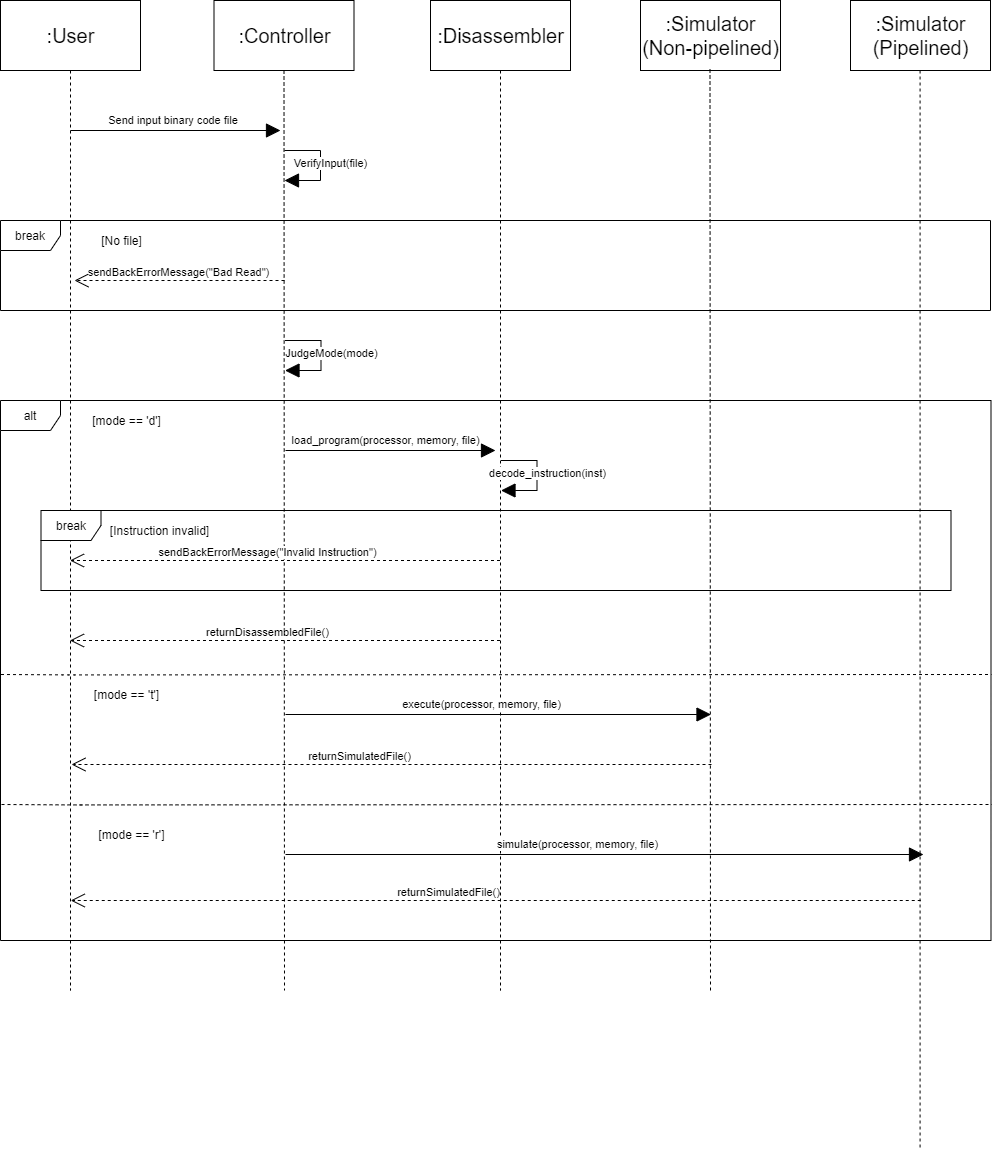

The diagram above was exported from draw.io. Its source (the exported page's mxGraphModel, read from the mxfile embedded in the PNG):
<mxGraphModel dx="652" dy="414" grid="1" gridSize="10" guides="1" tooltips="1" connect="1" arrows="1" fold="1" page="1" pageScale="1" pageWidth="827" pageHeight="1169" math="0" shadow="0">
  <root>
    <mxCell id="oAH22M06Zp9AuB2-ZRbC-0" />
    <mxCell id="oAH22M06Zp9AuB2-ZRbC-1" parent="oAH22M06Zp9AuB2-ZRbC-0" />
    <mxCell id="0_wd5A5W4C27v50E1FuY-0" value="&lt;div&gt;&lt;span style=&quot;line-height: 120%&quot;&gt;:Disassembler&lt;/span&gt;&lt;/div&gt;" style="html=1;strokeColor=#000000;fillColor=#FFFFFF;fontSize=20;align=center;" vertex="1" parent="oAH22M06Zp9AuB2-ZRbC-1">
      <mxGeometry x="560" y="10" width="140" height="70" as="geometry" />
    </mxCell>
    <mxCell id="0_wd5A5W4C27v50E1FuY-1" value="&lt;div&gt;:Controller&lt;/div&gt;" style="html=1;strokeColor=#000000;fillColor=#FFFFFF;fontSize=20;align=center;" vertex="1" parent="oAH22M06Zp9AuB2-ZRbC-1">
      <mxGeometry x="343.5" y="10" width="140" height="70" as="geometry" />
    </mxCell>
    <mxCell id="0_wd5A5W4C27v50E1FuY-2" value="&lt;div&gt;:User&lt;/div&gt;" style="html=1;strokeColor=#000000;fillColor=#FFFFFF;fontSize=20;align=center;" vertex="1" parent="oAH22M06Zp9AuB2-ZRbC-1">
      <mxGeometry x="130" y="10" width="140" height="70" as="geometry" />
    </mxCell>
    <mxCell id="0_wd5A5W4C27v50E1FuY-3" value="" style="endArrow=block;endFill=1;endSize=12;html=1;shadow=0;labelBackgroundColor=#000000;strokeColor=#000000;" edge="1" parent="oAH22M06Zp9AuB2-ZRbC-1">
      <mxGeometry width="160" relative="1" as="geometry">
        <mxPoint x="200" y="140" as="sourcePoint" />
        <mxPoint x="410" y="140" as="targetPoint" />
      </mxGeometry>
    </mxCell>
    <mxCell id="0_wd5A5W4C27v50E1FuY-4" value="&amp;nbsp;Send input binary code file" style="edgeLabel;html=1;align=center;verticalAlign=middle;resizable=0;points=[];" vertex="1" connectable="0" parent="0_wd5A5W4C27v50E1FuY-3">
      <mxGeometry x="-0.0984" y="-2" relative="1" as="geometry">
        <mxPoint x="5.140000000000001" y="-12" as="offset" />
      </mxGeometry>
    </mxCell>
    <mxCell id="0_wd5A5W4C27v50E1FuY-5" value="" style="endArrow=none;dashed=1;endFill=0;endSize=12;html=1;shadow=0;labelBackgroundColor=#000000;strokeColor=#000000;exitX=0.5;exitY=1;exitDx=0;exitDy=0;" edge="1" parent="oAH22M06Zp9AuB2-ZRbC-1" source="0_wd5A5W4C27v50E1FuY-2">
      <mxGeometry width="160" relative="1" as="geometry">
        <mxPoint x="300" y="320" as="sourcePoint" />
        <mxPoint x="200" y="1000" as="targetPoint" />
      </mxGeometry>
    </mxCell>
    <mxCell id="0_wd5A5W4C27v50E1FuY-6" value="" style="endArrow=none;dashed=1;endFill=0;endSize=12;html=1;shadow=0;labelBackgroundColor=#000000;strokeColor=#000000;exitX=0.5;exitY=1;exitDx=0;exitDy=0;" edge="1" parent="oAH22M06Zp9AuB2-ZRbC-1" source="0_wd5A5W4C27v50E1FuY-1">
      <mxGeometry width="160" relative="1" as="geometry">
        <mxPoint x="380" y="120" as="sourcePoint" />
        <mxPoint x="414" y="1000" as="targetPoint" />
      </mxGeometry>
    </mxCell>
    <mxCell id="0_wd5A5W4C27v50E1FuY-7" value="" style="endArrow=none;dashed=1;endFill=0;endSize=12;html=1;shadow=0;labelBackgroundColor=#000000;strokeColor=#000000;exitX=0.5;exitY=1;exitDx=0;exitDy=0;" edge="1" parent="oAH22M06Zp9AuB2-ZRbC-1" source="0_wd5A5W4C27v50E1FuY-0">
      <mxGeometry width="160" relative="1" as="geometry">
        <mxPoint x="630" y="90" as="sourcePoint" />
        <mxPoint x="630" y="1000" as="targetPoint" />
      </mxGeometry>
    </mxCell>
    <mxCell id="0_wd5A5W4C27v50E1FuY-62" value="&lt;div&gt;&lt;span style=&quot;line-height: 120%&quot;&gt;:Simulator&lt;/span&gt;&lt;/div&gt;&lt;div&gt;&lt;span style=&quot;line-height: 120%&quot;&gt;(Non-pipelined)&lt;/span&gt;&lt;/div&gt;" style="html=1;strokeColor=#000000;fillColor=#FFFFFF;fontSize=20;align=center;" vertex="1" parent="oAH22M06Zp9AuB2-ZRbC-1">
      <mxGeometry x="770" y="10" width="140" height="70" as="geometry" />
    </mxCell>
    <mxCell id="0_wd5A5W4C27v50E1FuY-63" value="" style="endArrow=none;dashed=1;endFill=0;endSize=12;html=1;shadow=0;labelBackgroundColor=#000000;strokeColor=#000000;exitX=0.5;exitY=1;exitDx=0;exitDy=0;" edge="1" parent="oAH22M06Zp9AuB2-ZRbC-1">
      <mxGeometry width="160" relative="1" as="geometry">
        <mxPoint x="839.5" y="79" as="sourcePoint" />
        <mxPoint x="840" y="1000" as="targetPoint" />
      </mxGeometry>
    </mxCell>
    <mxCell id="5t594YrhbPGmLZj3DKrN-0" value="alt" style="shape=umlFrame;whiteSpace=wrap;html=1;" vertex="1" parent="oAH22M06Zp9AuB2-ZRbC-1">
      <mxGeometry x="130" y="410" width="990.5" height="540" as="geometry" />
    </mxCell>
    <mxCell id="d0fFm1gAgmk_DVgWiU4F-0" value="" style="endArrow=none;html=1;endSize=12;" edge="1" parent="oAH22M06Zp9AuB2-ZRbC-1">
      <mxGeometry width="50" height="50" relative="1" as="geometry">
        <mxPoint x="414.5" y="350" as="sourcePoint" />
        <mxPoint x="450.5" y="350" as="targetPoint" />
      </mxGeometry>
    </mxCell>
    <mxCell id="d0fFm1gAgmk_DVgWiU4F-1" value="" style="endArrow=none;html=1;endSize=12;" edge="1" parent="oAH22M06Zp9AuB2-ZRbC-1">
      <mxGeometry width="50" height="50" relative="1" as="geometry">
        <mxPoint x="450.5" y="350" as="sourcePoint" />
        <mxPoint x="450.5" y="380" as="targetPoint" />
      </mxGeometry>
    </mxCell>
    <mxCell id="d0fFm1gAgmk_DVgWiU4F-2" value="JudgeMode(mode)" style="edgeLabel;html=1;align=center;verticalAlign=middle;resizable=0;points=[];" vertex="1" connectable="0" parent="d0fFm1gAgmk_DVgWiU4F-1">
      <mxGeometry x="-0.4709" relative="1" as="geometry">
        <mxPoint x="10" y="4" as="offset" />
      </mxGeometry>
    </mxCell>
    <mxCell id="d0fFm1gAgmk_DVgWiU4F-3" value="" style="endArrow=block;endFill=1;endSize=12;html=1;" edge="1" parent="oAH22M06Zp9AuB2-ZRbC-1">
      <mxGeometry width="160" relative="1" as="geometry">
        <mxPoint x="450.5" y="380" as="sourcePoint" />
        <mxPoint x="414.5" y="380" as="targetPoint" />
      </mxGeometry>
    </mxCell>
    <mxCell id="X3MIuGO2gWCuZ4KOLwPt-0" value="[mode == 'd']" style="text;html=1;resizable=0;autosize=1;align=center;verticalAlign=middle;points=[];fillColor=none;strokeColor=none;rounded=0;" vertex="1" parent="oAH22M06Zp9AuB2-ZRbC-1">
      <mxGeometry x="215.5" y="420" width="80" height="20" as="geometry" />
    </mxCell>
    <mxCell id="mplKrx1ei5VX7dswR_xW-0" value="" style="endArrow=block;endFill=1;endSize=12;html=1;shadow=0;labelBackgroundColor=#000000;strokeColor=#000000;" edge="1" parent="oAH22M06Zp9AuB2-ZRbC-1">
      <mxGeometry width="160" relative="1" as="geometry">
        <mxPoint x="415" y="460" as="sourcePoint" />
        <mxPoint x="625" y="460" as="targetPoint" />
      </mxGeometry>
    </mxCell>
    <mxCell id="mplKrx1ei5VX7dswR_xW-1" value="load_program(processor, memory, file)" style="edgeLabel;html=1;align=center;verticalAlign=middle;resizable=0;points=[];" vertex="1" connectable="0" parent="mplKrx1ei5VX7dswR_xW-0">
      <mxGeometry x="-0.0984" y="-2" relative="1" as="geometry">
        <mxPoint x="4.140000000000001" y="-12" as="offset" />
      </mxGeometry>
    </mxCell>
    <mxCell id="PKg9OddgoaL5obVxI3j8-0" value="" style="endArrow=open;dashed=1;endFill=0;endSize=12;html=1;" edge="1" parent="oAH22M06Zp9AuB2-ZRbC-1">
      <mxGeometry width="160" relative="1" as="geometry">
        <mxPoint x="629.4999999999998" y="650" as="sourcePoint" />
        <mxPoint x="199.5" y="650" as="targetPoint" />
      </mxGeometry>
    </mxCell>
    <mxCell id="PKg9OddgoaL5obVxI3j8-1" value="returnDisassembledFile()" style="edgeLabel;html=1;align=center;verticalAlign=middle;resizable=0;points=[];" vertex="1" connectable="0" parent="PKg9OddgoaL5obVxI3j8-0">
      <mxGeometry x="0.1455" y="-1" relative="1" as="geometry">
        <mxPoint x="14" y="-7" as="offset" />
      </mxGeometry>
    </mxCell>
    <mxCell id="PKg9OddgoaL5obVxI3j8-2" value="" style="endArrow=none;endSize=12;dashed=1;html=1;endFill=0;" edge="1" parent="oAH22M06Zp9AuB2-ZRbC-1">
      <mxGeometry width="160" relative="1" as="geometry">
        <mxPoint x="130.5" y="684" as="sourcePoint" />
        <mxPoint x="1121" y="684" as="targetPoint" />
        <Array as="points">
          <mxPoint x="200.5" y="684.4200000000001" />
        </Array>
      </mxGeometry>
    </mxCell>
    <mxCell id="PKg9OddgoaL5obVxI3j8-3" value="[mode == 't']" style="text;html=1;resizable=0;autosize=1;align=center;verticalAlign=middle;points=[];fillColor=none;strokeColor=none;rounded=0;" vertex="1" parent="oAH22M06Zp9AuB2-ZRbC-1">
      <mxGeometry x="216" y="694" width="80" height="20" as="geometry" />
    </mxCell>
    <mxCell id="PKg9OddgoaL5obVxI3j8-4" value="" style="endArrow=block;endFill=1;endSize=12;html=1;shadow=0;labelBackgroundColor=#000000;strokeColor=#000000;" edge="1" parent="oAH22M06Zp9AuB2-ZRbC-1">
      <mxGeometry width="160" relative="1" as="geometry">
        <mxPoint x="415" y="724" as="sourcePoint" />
        <mxPoint x="840.5" y="724" as="targetPoint" />
      </mxGeometry>
    </mxCell>
    <mxCell id="PKg9OddgoaL5obVxI3j8-5" value="execute(processor, memory, file)" style="edgeLabel;html=1;align=center;verticalAlign=middle;resizable=0;points=[];" vertex="1" connectable="0" parent="PKg9OddgoaL5obVxI3j8-4">
      <mxGeometry x="-0.0984" y="-2" relative="1" as="geometry">
        <mxPoint x="4.140000000000001" y="-12" as="offset" />
      </mxGeometry>
    </mxCell>
    <mxCell id="PKg9OddgoaL5obVxI3j8-6" value="" style="endArrow=open;dashed=1;endFill=0;endSize=12;html=1;" edge="1" parent="oAH22M06Zp9AuB2-ZRbC-1">
      <mxGeometry width="160" relative="1" as="geometry">
        <mxPoint x="841" y="774" as="sourcePoint" />
        <mxPoint x="201" y="774" as="targetPoint" />
      </mxGeometry>
    </mxCell>
    <mxCell id="PKg9OddgoaL5obVxI3j8-7" value="returnSimulatedFile()" style="edgeLabel;html=1;align=center;verticalAlign=middle;resizable=0;points=[];" vertex="1" connectable="0" parent="PKg9OddgoaL5obVxI3j8-6">
      <mxGeometry x="0.1455" y="-1" relative="1" as="geometry">
        <mxPoint x="14" y="-7" as="offset" />
      </mxGeometry>
    </mxCell>
    <mxCell id="PKg9OddgoaL5obVxI3j8-8" value="&lt;div&gt;&lt;span style=&quot;line-height: 120%&quot;&gt;:Simulator&lt;/span&gt;&lt;/div&gt;&lt;div&gt;&lt;span style=&quot;line-height: 120%&quot;&gt;(Pipelined)&lt;/span&gt;&lt;/div&gt;" style="html=1;strokeColor=#000000;fillColor=#FFFFFF;fontSize=20;align=center;" vertex="1" parent="oAH22M06Zp9AuB2-ZRbC-1">
      <mxGeometry x="980" y="10" width="140" height="70" as="geometry" />
    </mxCell>
    <mxCell id="PKg9OddgoaL5obVxI3j8-9" value="" style="endArrow=none;dashed=1;endFill=0;endSize=12;html=1;shadow=0;labelBackgroundColor=#000000;strokeColor=#000000;exitX=0.5;exitY=1;exitDx=0;exitDy=0;" edge="1" parent="oAH22M06Zp9AuB2-ZRbC-1">
      <mxGeometry width="160" relative="1" as="geometry">
        <mxPoint x="1049.58" y="80.00000000000006" as="sourcePoint" />
        <mxPoint x="1049.58" y="1160" as="targetPoint" />
      </mxGeometry>
    </mxCell>
    <mxCell id="PKg9OddgoaL5obVxI3j8-11" value="" style="endArrow=none;endSize=12;dashed=1;html=1;endFill=0;" edge="1" parent="oAH22M06Zp9AuB2-ZRbC-1">
      <mxGeometry width="160" relative="1" as="geometry">
        <mxPoint x="131" y="814" as="sourcePoint" />
        <mxPoint x="1121.5000000000002" y="814" as="targetPoint" />
        <Array as="points">
          <mxPoint x="201" y="814.4200000000001" />
        </Array>
      </mxGeometry>
    </mxCell>
    <mxCell id="PKg9OddgoaL5obVxI3j8-12" value="[mode == 'r']" style="text;html=1;resizable=0;autosize=1;align=center;verticalAlign=middle;points=[];fillColor=none;strokeColor=none;rounded=0;" vertex="1" parent="oAH22M06Zp9AuB2-ZRbC-1">
      <mxGeometry x="221" y="834" width="80" height="20" as="geometry" />
    </mxCell>
    <mxCell id="PKg9OddgoaL5obVxI3j8-13" value="" style="endArrow=block;endFill=1;endSize=12;html=1;shadow=0;labelBackgroundColor=#000000;strokeColor=#000000;" edge="1" parent="oAH22M06Zp9AuB2-ZRbC-1">
      <mxGeometry width="160" relative="1" as="geometry">
        <mxPoint x="415" y="864" as="sourcePoint" />
        <mxPoint x="1053" y="864" as="targetPoint" />
      </mxGeometry>
    </mxCell>
    <mxCell id="PKg9OddgoaL5obVxI3j8-14" value="simulate(processor, memory, file)" style="edgeLabel;html=1;align=center;verticalAlign=middle;resizable=0;points=[];" vertex="1" connectable="0" parent="PKg9OddgoaL5obVxI3j8-13">
      <mxGeometry x="-0.0984" y="-2" relative="1" as="geometry">
        <mxPoint x="4.140000000000001" y="-12" as="offset" />
      </mxGeometry>
    </mxCell>
    <mxCell id="PKg9OddgoaL5obVxI3j8-15" value="" style="endArrow=open;dashed=1;endFill=0;endSize=12;html=1;" edge="1" parent="oAH22M06Zp9AuB2-ZRbC-1">
      <mxGeometry width="160" relative="1" as="geometry">
        <mxPoint x="1050.25" y="910" as="sourcePoint" />
        <mxPoint x="200.25" y="910" as="targetPoint" />
      </mxGeometry>
    </mxCell>
    <mxCell id="PKg9OddgoaL5obVxI3j8-16" value="returnSimulatedFile()" style="edgeLabel;html=1;align=center;verticalAlign=middle;resizable=0;points=[];" vertex="1" connectable="0" parent="PKg9OddgoaL5obVxI3j8-15">
      <mxGeometry x="0.1455" y="-1" relative="1" as="geometry">
        <mxPoint x="14" y="-7" as="offset" />
      </mxGeometry>
    </mxCell>
    <mxCell id="3ZlFhU2zQ3g5Zzj_oAfs-0" value="" style="endArrow=none;html=1;endSize=12;" edge="1" parent="oAH22M06Zp9AuB2-ZRbC-1">
      <mxGeometry width="50" height="50" relative="1" as="geometry">
        <mxPoint x="630.5000000000002" y="470" as="sourcePoint" />
        <mxPoint x="666.5" y="470" as="targetPoint" />
      </mxGeometry>
    </mxCell>
    <mxCell id="3ZlFhU2zQ3g5Zzj_oAfs-1" value="" style="endArrow=none;html=1;endSize=12;" edge="1" parent="oAH22M06Zp9AuB2-ZRbC-1">
      <mxGeometry width="50" height="50" relative="1" as="geometry">
        <mxPoint x="666.5" y="470" as="sourcePoint" />
        <mxPoint x="666.5" y="500.0000000000001" as="targetPoint" />
      </mxGeometry>
    </mxCell>
    <mxCell id="3ZlFhU2zQ3g5Zzj_oAfs-2" value="decode_instruction(inst)" style="edgeLabel;html=1;align=center;verticalAlign=middle;resizable=0;points=[];" vertex="1" connectable="0" parent="3ZlFhU2zQ3g5Zzj_oAfs-1">
      <mxGeometry x="-0.4709" relative="1" as="geometry">
        <mxPoint x="10" y="4" as="offset" />
      </mxGeometry>
    </mxCell>
    <mxCell id="3ZlFhU2zQ3g5Zzj_oAfs-3" value="" style="endArrow=block;endFill=1;endSize=12;html=1;" edge="1" parent="oAH22M06Zp9AuB2-ZRbC-1">
      <mxGeometry width="160" relative="1" as="geometry">
        <mxPoint x="666.5" y="500.0000000000001" as="sourcePoint" />
        <mxPoint x="630.5000000000002" y="500.0000000000001" as="targetPoint" />
      </mxGeometry>
    </mxCell>
    <mxCell id="bQo72GaGIMXWfxGvihir-0" value="break" style="shape=umlFrame;whiteSpace=wrap;html=1;movable=1;" vertex="1" parent="oAH22M06Zp9AuB2-ZRbC-1">
      <mxGeometry x="170.5" y="520" width="910" height="80" as="geometry" />
    </mxCell>
    <mxCell id="UQ09UGdq1EzRqeZDSVaL-0" value="[Instruction invalid]" style="text;html=1;resizable=0;autosize=1;align=center;verticalAlign=middle;points=[];fillColor=none;strokeColor=none;rounded=0;" vertex="1" parent="oAH22M06Zp9AuB2-ZRbC-1">
      <mxGeometry x="234" y="530" width="110" height="20" as="geometry" />
    </mxCell>
    <mxCell id="8Xa6irWtuctSBj9tQHyr-0" value="" style="endArrow=open;dashed=1;endFill=0;endSize=12;html=1;" edge="1" parent="oAH22M06Zp9AuB2-ZRbC-1">
      <mxGeometry width="160" relative="1" as="geometry">
        <mxPoint x="629.4999999999998" y="570" as="sourcePoint" />
        <mxPoint x="199.5" y="570" as="targetPoint" />
      </mxGeometry>
    </mxCell>
    <mxCell id="8Xa6irWtuctSBj9tQHyr-1" value="sendBackErrorMessage(&quot;Invalid Instruction&quot;)" style="edgeLabel;html=1;align=center;verticalAlign=middle;resizable=0;points=[];" vertex="1" connectable="0" parent="8Xa6irWtuctSBj9tQHyr-0">
      <mxGeometry x="0.1455" y="-1" relative="1" as="geometry">
        <mxPoint x="14" y="-7" as="offset" />
      </mxGeometry>
    </mxCell>
    <mxCell id="AGg08JXVBFkWA7qq7aUW-0" value="break" style="shape=umlFrame;whiteSpace=wrap;html=1;movable=1;" vertex="1" parent="oAH22M06Zp9AuB2-ZRbC-1">
      <mxGeometry x="130" y="230" width="990" height="90" as="geometry" />
    </mxCell>
    <mxCell id="AGg08JXVBFkWA7qq7aUW-1" value="[No file]" style="text;html=1;resizable=0;autosize=1;align=center;verticalAlign=middle;points=[];fillColor=none;strokeColor=none;rounded=0;" vertex="1" parent="oAH22M06Zp9AuB2-ZRbC-1">
      <mxGeometry x="221" y="240" width="60" height="20" as="geometry" />
    </mxCell>
    <mxCell id="AGg08JXVBFkWA7qq7aUW-6" value="" style="endArrow=none;html=1;endSize=12;" edge="1" parent="oAH22M06Zp9AuB2-ZRbC-1">
      <mxGeometry width="50" height="50" relative="1" as="geometry">
        <mxPoint x="414" y="160" as="sourcePoint" />
        <mxPoint x="450" y="160" as="targetPoint" />
      </mxGeometry>
    </mxCell>
    <mxCell id="AGg08JXVBFkWA7qq7aUW-7" value="" style="endArrow=none;html=1;endSize=12;" edge="1" parent="oAH22M06Zp9AuB2-ZRbC-1">
      <mxGeometry width="50" height="50" relative="1" as="geometry">
        <mxPoint x="450" y="160" as="sourcePoint" />
        <mxPoint x="450" y="190" as="targetPoint" />
      </mxGeometry>
    </mxCell>
    <mxCell id="AGg08JXVBFkWA7qq7aUW-8" value="VerifyInput(file)" style="edgeLabel;html=1;align=center;verticalAlign=middle;resizable=0;points=[];" vertex="1" connectable="0" parent="AGg08JXVBFkWA7qq7aUW-7">
      <mxGeometry x="-0.4709" relative="1" as="geometry">
        <mxPoint x="10" y="4" as="offset" />
      </mxGeometry>
    </mxCell>
    <mxCell id="AGg08JXVBFkWA7qq7aUW-9" value="" style="endArrow=block;endFill=1;endSize=12;html=1;" edge="1" parent="oAH22M06Zp9AuB2-ZRbC-1">
      <mxGeometry width="160" relative="1" as="geometry">
        <mxPoint x="450" y="190" as="sourcePoint" />
        <mxPoint x="414" y="190" as="targetPoint" />
      </mxGeometry>
    </mxCell>
    <mxCell id="AGg08JXVBFkWA7qq7aUW-10" value="" style="endArrow=open;dashed=1;endFill=0;endSize=12;html=1;" edge="1" parent="oAH22M06Zp9AuB2-ZRbC-1">
      <mxGeometry width="160" relative="1" as="geometry">
        <mxPoint x="414" y="290" as="sourcePoint" />
        <mxPoint x="204" y="290" as="targetPoint" />
      </mxGeometry>
    </mxCell>
    <mxCell id="AGg08JXVBFkWA7qq7aUW-11" value="sendBackErrorMessage(&quot;Bad Read&quot;)" style="edgeLabel;html=1;align=center;verticalAlign=middle;resizable=0;points=[];" vertex="1" connectable="0" parent="AGg08JXVBFkWA7qq7aUW-10">
      <mxGeometry x="0.1455" y="-1" relative="1" as="geometry">
        <mxPoint x="14" y="-7" as="offset" />
      </mxGeometry>
    </mxCell>
  </root>
</mxGraphModel>